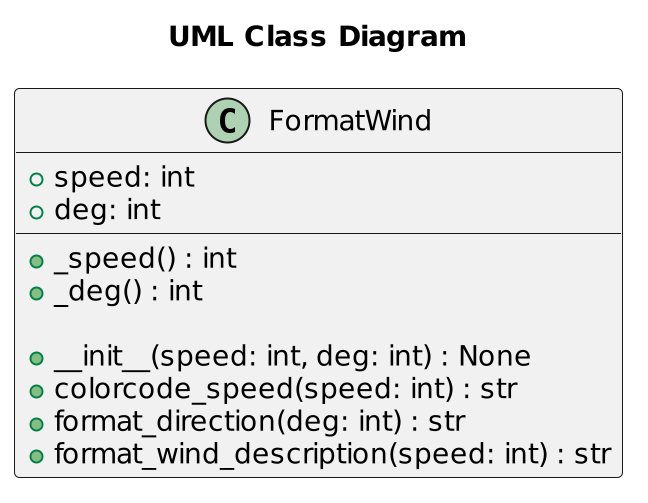

The diagram above was rendered by PlantUML. Its source (embedded in the PNG):
@startuml
scale 2
title "UML Class Diagram"
class FormatWind {
    +_speed() : int
    +_deg() : int

    +__init__(speed: int, deg: int) : None
    +speed: int
    +deg: int
    +colorcode_speed(speed: int) : str
    +format_direction(deg: int) : str
    +format_wind_description(speed: int) : str
}
@enduml